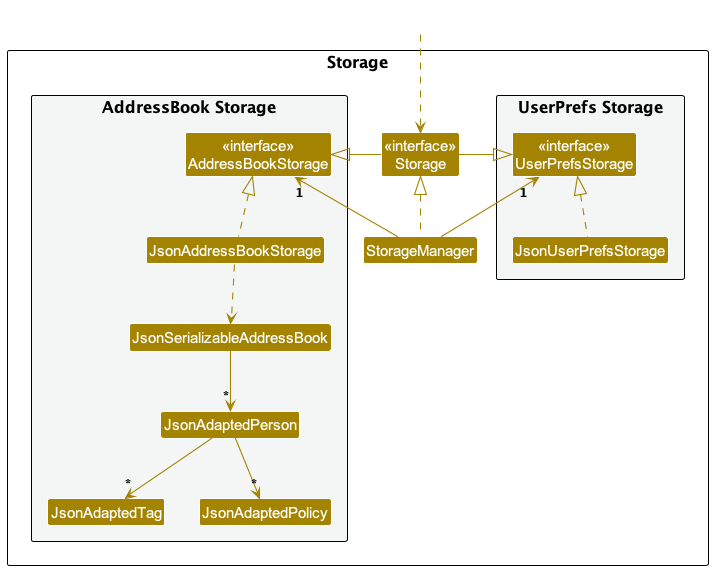

The diagram above was rendered by PlantUML. Its source (embedded in the PNG):
@startuml
!include style.puml
skinparam arrowThickness 1.1
skinparam arrowColor STORAGE_COLOR
skinparam classBackgroundColor STORAGE_COLOR

package Storage as StoragePackage {

package "UserPrefs Storage" #F4F6F6{
Class "<<interface>>\nUserPrefsStorage" as UserPrefsStorage
Class JsonUserPrefsStorage
}

Class "<<interface>>\nStorage" as Storage
Class StorageManager

package "AddressBook Storage" #F4F6F6{
Class "<<interface>>\nAddressBookStorage" as AddressBookStorage
Class JsonAddressBookStorage
Class JsonSerializableAddressBook
Class JsonAdaptedPerson
Class JsonAdaptedTag
Class JsonAdaptedPolicy
}

}

Class HiddenOutside #FFFFFF
HiddenOutside ..> Storage

StorageManager .up.|> Storage
StorageManager -up-> "1" UserPrefsStorage
StorageManager -up-> "1" AddressBookStorage

Storage -left-|> UserPrefsStorage
Storage -right-|> AddressBookStorage

JsonUserPrefsStorage .up.|> UserPrefsStorage
JsonAddressBookStorage .up.|> AddressBookStorage
JsonAddressBookStorage ..> JsonSerializableAddressBook
JsonSerializableAddressBook --> "*" JsonAdaptedPerson
JsonAdaptedPerson --> "*" JsonAdaptedTag
JsonAdaptedPerson --> "*" JsonAdaptedPolicy

@enduml